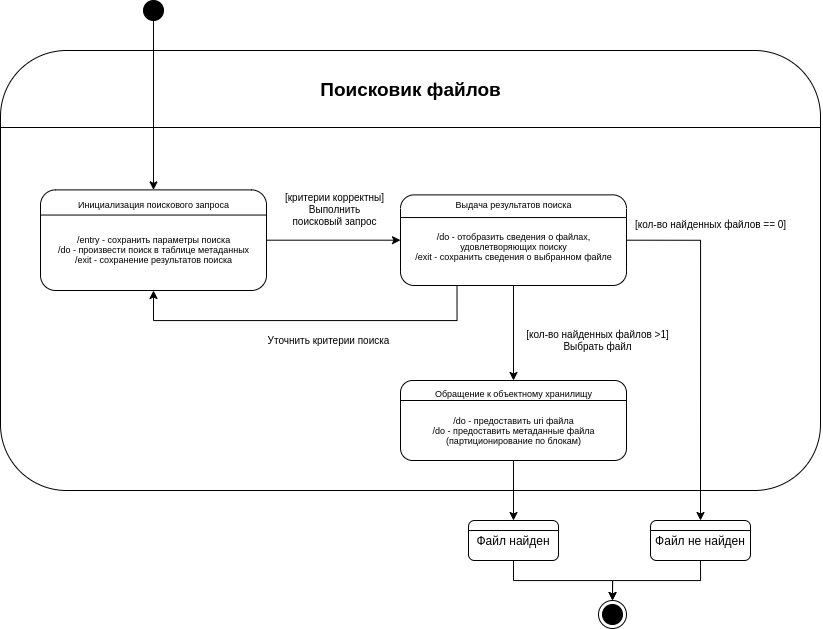

The diagram above was exported from draw.io. Its source (the exported page's mxGraphModel, read from the mxfile embedded in the PNG):
<mxGraphModel dx="1203" dy="1887" grid="1" gridSize="10" guides="1" tooltips="1" connect="1" arrows="1" fold="1" page="1" pageScale="1" pageWidth="827" pageHeight="1169" math="0" shadow="0">
  <root>
    <mxCell id="0" />
    <mxCell id="1" parent="0" />
    <mxCell id="1q5x9NHrdjnt-GgAR05B-1" value="" style="rounded=1;whiteSpace=wrap;html=1;" vertex="1" parent="1">
      <mxGeometry x="310" y="-180" width="820" height="440" as="geometry" />
    </mxCell>
    <mxCell id="1q5x9NHrdjnt-GgAR05B-2" value="" style="endArrow=none;html=1;rounded=0;exitX=0;exitY=0.25;exitDx=0;exitDy=0;" edge="1" parent="1">
      <mxGeometry width="50" height="50" relative="1" as="geometry">
        <mxPoint x="310" y="-103.00000000000001" as="sourcePoint" />
        <mxPoint x="1130" y="-103" as="targetPoint" />
      </mxGeometry>
    </mxCell>
    <mxCell id="1q5x9NHrdjnt-GgAR05B-36" value="&lt;font style=&quot;font-size: 19px&quot;&gt;&lt;b&gt;Поисковик файлов&lt;/b&gt;&lt;/font&gt;" style="text;html=1;align=center;verticalAlign=middle;resizable=0;points=[];autosize=1;strokeColor=none;fillColor=none;fontSize=9;" vertex="1" parent="1">
      <mxGeometry x="620.0012121212121" y="-151.30434782608697" width="200" height="20" as="geometry" />
    </mxCell>
    <mxCell id="1q5x9NHrdjnt-GgAR05B-54" value="[кол-во найденных файлов == 0]" style="text;html=1;align=center;verticalAlign=middle;resizable=0;points=[];autosize=1;strokeColor=none;fillColor=none;fontSize=10;" vertex="1" parent="1">
      <mxGeometry x="935" y="-16.279069767441854" width="170" height="20" as="geometry" />
    </mxCell>
    <mxCell id="1q5x9NHrdjnt-GgAR05B-59" style="edgeStyle=orthogonalEdgeStyle;rounded=0;orthogonalLoop=1;jettySize=auto;html=1;exitX=0.5;exitY=1;exitDx=0;exitDy=0;fontSize=10;entryX=0.5;entryY=0;entryDx=0;entryDy=0;" edge="1" parent="1" source="1q5x9NHrdjnt-GgAR05B-4" target="1q5x9NHrdjnt-GgAR05B-30">
      <mxGeometry relative="1" as="geometry">
        <mxPoint x="940" y="379.9999999999998" as="targetPoint" />
      </mxGeometry>
    </mxCell>
    <mxCell id="1q5x9NHrdjnt-GgAR05B-4" value="Файл найден" style="rounded=1;whiteSpace=wrap;html=1;" vertex="1" parent="1">
      <mxGeometry x="778" y="290" width="90" height="40" as="geometry" />
    </mxCell>
    <mxCell id="1q5x9NHrdjnt-GgAR05B-5" value="" style="endArrow=none;html=1;rounded=0;exitX=0;exitY=0.25;exitDx=0;exitDy=0;entryX=1;entryY=0.25;entryDx=0;entryDy=0;" edge="1" parent="1" source="1q5x9NHrdjnt-GgAR05B-4" target="1q5x9NHrdjnt-GgAR05B-4">
      <mxGeometry width="50" height="50" relative="1" as="geometry">
        <mxPoint x="340" y="390" as="sourcePoint" />
        <mxPoint x="390" y="340" as="targetPoint" />
      </mxGeometry>
    </mxCell>
    <mxCell id="1q5x9NHrdjnt-GgAR05B-58" style="edgeStyle=orthogonalEdgeStyle;rounded=0;orthogonalLoop=1;jettySize=auto;html=1;exitX=0.5;exitY=1;exitDx=0;exitDy=0;fontSize=10;entryX=0.5;entryY=0;entryDx=0;entryDy=0;" edge="1" parent="1" source="1q5x9NHrdjnt-GgAR05B-7" target="1q5x9NHrdjnt-GgAR05B-30">
      <mxGeometry relative="1" as="geometry" />
    </mxCell>
    <mxCell id="1q5x9NHrdjnt-GgAR05B-7" value="&lt;font style=&quot;font-size: 12px&quot;&gt;Файл не найден&lt;/font&gt;" style="rounded=1;whiteSpace=wrap;html=1;" vertex="1" parent="1">
      <mxGeometry x="960" y="290" width="100" height="40" as="geometry" />
    </mxCell>
    <mxCell id="1q5x9NHrdjnt-GgAR05B-8" value="" style="endArrow=none;html=1;rounded=0;exitX=0;exitY=0.25;exitDx=0;exitDy=0;entryX=1;entryY=0.25;entryDx=0;entryDy=0;" edge="1" parent="1" source="1q5x9NHrdjnt-GgAR05B-7" target="1q5x9NHrdjnt-GgAR05B-7">
      <mxGeometry width="50" height="50" relative="1" as="geometry">
        <mxPoint x="534" y="390" as="sourcePoint" />
        <mxPoint x="584" y="340" as="targetPoint" />
      </mxGeometry>
    </mxCell>
    <mxCell id="1q5x9NHrdjnt-GgAR05B-40" style="edgeStyle=orthogonalEdgeStyle;rounded=0;orthogonalLoop=1;jettySize=auto;html=1;exitX=0.5;exitY=1;exitDx=0;exitDy=0;fontSize=19;" edge="1" parent="1" source="1q5x9NHrdjnt-GgAR05B-9" target="1q5x9NHrdjnt-GgAR05B-12">
      <mxGeometry relative="1" as="geometry" />
    </mxCell>
    <mxCell id="1q5x9NHrdjnt-GgAR05B-9" value="" style="ellipse;whiteSpace=wrap;html=1;aspect=fixed;fontSize=9;fillColor=#000000;" vertex="1" parent="1">
      <mxGeometry x="453" y="-230" width="20" height="20" as="geometry" />
    </mxCell>
    <mxCell id="1q5x9NHrdjnt-GgAR05B-31" value="" style="group" vertex="1" connectable="0" parent="1">
      <mxGeometry x="908" y="370" width="28" height="28" as="geometry" />
    </mxCell>
    <mxCell id="1q5x9NHrdjnt-GgAR05B-30" value="" style="ellipse;whiteSpace=wrap;html=1;aspect=fixed;fontSize=10;fillColor=#FFFFFF;" vertex="1" parent="1q5x9NHrdjnt-GgAR05B-31">
      <mxGeometry width="28" height="28" as="geometry" />
    </mxCell>
    <mxCell id="1q5x9NHrdjnt-GgAR05B-29" value="" style="ellipse;whiteSpace=wrap;html=1;aspect=fixed;fontSize=9;fillColor=#000000;" vertex="1" parent="1q5x9NHrdjnt-GgAR05B-31">
      <mxGeometry x="4" y="4" width="20" height="20" as="geometry" />
    </mxCell>
    <mxCell id="1q5x9NHrdjnt-GgAR05B-42" style="edgeStyle=orthogonalEdgeStyle;rounded=0;orthogonalLoop=1;jettySize=auto;html=1;exitX=1;exitY=0.5;exitDx=0;exitDy=0;entryX=0;entryY=0.5;entryDx=0;entryDy=0;fontSize=19;" edge="1" parent="1" source="1q5x9NHrdjnt-GgAR05B-12" target="1q5x9NHrdjnt-GgAR05B-17">
      <mxGeometry relative="1" as="geometry" />
    </mxCell>
    <mxCell id="1q5x9NHrdjnt-GgAR05B-12" value="" style="rounded=1;whiteSpace=wrap;html=1;" vertex="1" parent="1">
      <mxGeometry x="350" y="-40.610000000000014" width="226" height="100.61" as="geometry" />
    </mxCell>
    <mxCell id="1q5x9NHrdjnt-GgAR05B-13" value="" style="endArrow=none;html=1;rounded=0;exitX=0;exitY=0.25;exitDx=0;exitDy=0;entryX=1;entryY=0.25;entryDx=0;entryDy=0;" edge="1" parent="1" source="1q5x9NHrdjnt-GgAR05B-12" target="1q5x9NHrdjnt-GgAR05B-12">
      <mxGeometry width="50" height="50" relative="1" as="geometry">
        <mxPoint x="350" y="8.181818181818187" as="sourcePoint" />
        <mxPoint x="650" y="8.181818181818187" as="targetPoint" />
      </mxGeometry>
    </mxCell>
    <mxCell id="1q5x9NHrdjnt-GgAR05B-14" value="Инициализация поискового запроса" style="text;html=1;align=center;verticalAlign=middle;resizable=0;points=[];autosize=1;strokeColor=none;fillColor=none;fontSize=9;" vertex="1" parent="1">
      <mxGeometry x="378" y="-36.42424242424241" width="170" height="20" as="geometry" />
    </mxCell>
    <mxCell id="1q5x9NHrdjnt-GgAR05B-16" value="/entry - сохранить параметры поиска&lt;br&gt;/do - произвести поиск в таблице метаданных&lt;br&gt;/exit - сохранение результатов поиска" style="text;html=1;align=center;verticalAlign=middle;resizable=0;points=[];autosize=1;strokeColor=none;fillColor=none;fontSize=9;" vertex="1" parent="1">
      <mxGeometry x="358" y="-0.7581818181818107" width="210" height="40" as="geometry" />
    </mxCell>
    <mxCell id="1q5x9NHrdjnt-GgAR05B-47" style="edgeStyle=orthogonalEdgeStyle;rounded=0;orthogonalLoop=1;jettySize=auto;html=1;exitX=0.5;exitY=1;exitDx=0;exitDy=0;fontSize=10;" edge="1" parent="1" source="1q5x9NHrdjnt-GgAR05B-17" target="1q5x9NHrdjnt-GgAR05B-24">
      <mxGeometry relative="1" as="geometry" />
    </mxCell>
    <mxCell id="1q5x9NHrdjnt-GgAR05B-49" style="edgeStyle=orthogonalEdgeStyle;rounded=0;orthogonalLoop=1;jettySize=auto;html=1;exitX=0.25;exitY=1;exitDx=0;exitDy=0;entryX=0.5;entryY=1;entryDx=0;entryDy=0;fontSize=10;" edge="1" parent="1" source="1q5x9NHrdjnt-GgAR05B-17" target="1q5x9NHrdjnt-GgAR05B-12">
      <mxGeometry relative="1" as="geometry">
        <Array as="points">
          <mxPoint x="766" y="90" />
          <mxPoint x="463" y="90" />
        </Array>
      </mxGeometry>
    </mxCell>
    <mxCell id="1q5x9NHrdjnt-GgAR05B-56" style="edgeStyle=orthogonalEdgeStyle;rounded=0;orthogonalLoop=1;jettySize=auto;html=1;exitX=1;exitY=0.5;exitDx=0;exitDy=0;entryX=0.5;entryY=0;entryDx=0;entryDy=0;fontSize=10;" edge="1" parent="1" source="1q5x9NHrdjnt-GgAR05B-17" target="1q5x9NHrdjnt-GgAR05B-7">
      <mxGeometry relative="1" as="geometry" />
    </mxCell>
    <mxCell id="1q5x9NHrdjnt-GgAR05B-17" value="" style="rounded=1;whiteSpace=wrap;html=1;" vertex="1" parent="1">
      <mxGeometry x="710" y="-35.610000000000014" width="226" height="90.61" as="geometry" />
    </mxCell>
    <mxCell id="1q5x9NHrdjnt-GgAR05B-18" value="" style="endArrow=none;html=1;rounded=0;exitX=0;exitY=0.25;exitDx=0;exitDy=0;entryX=1;entryY=0.25;entryDx=0;entryDy=0;" edge="1" parent="1" source="1q5x9NHrdjnt-GgAR05B-17" target="1q5x9NHrdjnt-GgAR05B-17">
      <mxGeometry width="50" height="50" relative="1" as="geometry">
        <mxPoint x="680" y="8.99181818181819" as="sourcePoint" />
        <mxPoint x="980" y="8.99181818181819" as="targetPoint" />
      </mxGeometry>
    </mxCell>
    <mxCell id="1q5x9NHrdjnt-GgAR05B-19" value="Выдача результатов поиска" style="text;html=1;align=center;verticalAlign=middle;resizable=0;points=[];autosize=1;strokeColor=none;fillColor=none;fontSize=9;" vertex="1" parent="1">
      <mxGeometry x="758" y="-35.614242424242406" width="130" height="20" as="geometry" />
    </mxCell>
    <mxCell id="1q5x9NHrdjnt-GgAR05B-20" value="&lt;br&gt;/do - отобразить сведения о файлах,&lt;br&gt;удовлетворяющих поиску&lt;br&gt;/exit - сохранить сведения о выбранном файле" style="text;html=1;align=center;verticalAlign=middle;resizable=0;points=[];autosize=1;strokeColor=none;fillColor=none;fontSize=9;" vertex="1" parent="1">
      <mxGeometry x="718" y="-14.49757575757576" width="210" height="50" as="geometry" />
    </mxCell>
    <mxCell id="1q5x9NHrdjnt-GgAR05B-51" style="edgeStyle=orthogonalEdgeStyle;rounded=0;orthogonalLoop=1;jettySize=auto;html=1;exitX=0.5;exitY=1;exitDx=0;exitDy=0;fontSize=10;" edge="1" parent="1" source="1q5x9NHrdjnt-GgAR05B-24" target="1q5x9NHrdjnt-GgAR05B-4">
      <mxGeometry relative="1" as="geometry" />
    </mxCell>
    <mxCell id="1q5x9NHrdjnt-GgAR05B-24" value="" style="rounded=1;whiteSpace=wrap;html=1;" vertex="1" parent="1">
      <mxGeometry x="710" y="150" width="226" height="80" as="geometry" />
    </mxCell>
    <mxCell id="1q5x9NHrdjnt-GgAR05B-25" value="" style="endArrow=none;html=1;rounded=0;exitX=0;exitY=0.25;exitDx=0;exitDy=0;entryX=1;entryY=0.25;entryDx=0;entryDy=0;" edge="1" parent="1" source="1q5x9NHrdjnt-GgAR05B-24" target="1q5x9NHrdjnt-GgAR05B-24">
      <mxGeometry width="50" height="50" relative="1" as="geometry">
        <mxPoint x="710" y="185" as="sourcePoint" />
        <mxPoint x="1010" y="185" as="targetPoint" />
      </mxGeometry>
    </mxCell>
    <mxCell id="1q5x9NHrdjnt-GgAR05B-26" value="Обращение к объектному хранилищу" style="text;html=1;align=center;verticalAlign=middle;resizable=0;points=[];autosize=1;strokeColor=none;fillColor=none;fontSize=9;" vertex="1" parent="1">
      <mxGeometry x="738" y="153" width="170" height="20" as="geometry" />
    </mxCell>
    <mxCell id="1q5x9NHrdjnt-GgAR05B-27" value="/do - предоставить uri файла&lt;br&gt;/do - предоставить метаданные файла&lt;br&gt;(партиционирование по блокам)" style="text;html=1;align=center;verticalAlign=middle;resizable=0;points=[];autosize=1;strokeColor=none;fillColor=none;fontSize=9;" vertex="1" parent="1">
      <mxGeometry x="733" y="180" width="180" height="40" as="geometry" />
    </mxCell>
    <mxCell id="1q5x9NHrdjnt-GgAR05B-34" style="edgeStyle=orthogonalEdgeStyle;rounded=0;orthogonalLoop=1;jettySize=auto;html=1;exitX=0.5;exitY=1;exitDx=0;exitDy=0;fontSize=10;" edge="1" parent="1" source="1q5x9NHrdjnt-GgAR05B-12" target="1q5x9NHrdjnt-GgAR05B-12">
      <mxGeometry relative="1" as="geometry" />
    </mxCell>
    <mxCell id="1q5x9NHrdjnt-GgAR05B-46" value="[критерии корректны]&lt;br&gt;Выполнить&lt;br&gt;поисковый запрос" style="text;html=1;align=center;verticalAlign=middle;resizable=0;points=[];autosize=1;strokeColor=none;fillColor=none;fontSize=10;" vertex="1" parent="1">
      <mxGeometry x="589" y="-40.61" width="110" height="40" as="geometry" />
    </mxCell>
    <mxCell id="1q5x9NHrdjnt-GgAR05B-48" value="[кол-во найденных файлов &amp;gt;1]&lt;br&gt;Выбрать файл" style="text;html=1;align=center;verticalAlign=middle;resizable=0;points=[];autosize=1;strokeColor=none;fillColor=none;fontSize=10;" vertex="1" parent="1">
      <mxGeometry x="827" y="95" width="160" height="30" as="geometry" />
    </mxCell>
    <mxCell id="1q5x9NHrdjnt-GgAR05B-50" value="Уточнить критерии поиска" style="text;html=1;align=center;verticalAlign=middle;resizable=0;points=[];autosize=1;strokeColor=none;fillColor=none;fontSize=10;" vertex="1" parent="1">
      <mxGeometry x="568" y="100" width="140" height="20" as="geometry" />
    </mxCell>
  </root>
</mxGraphModel>